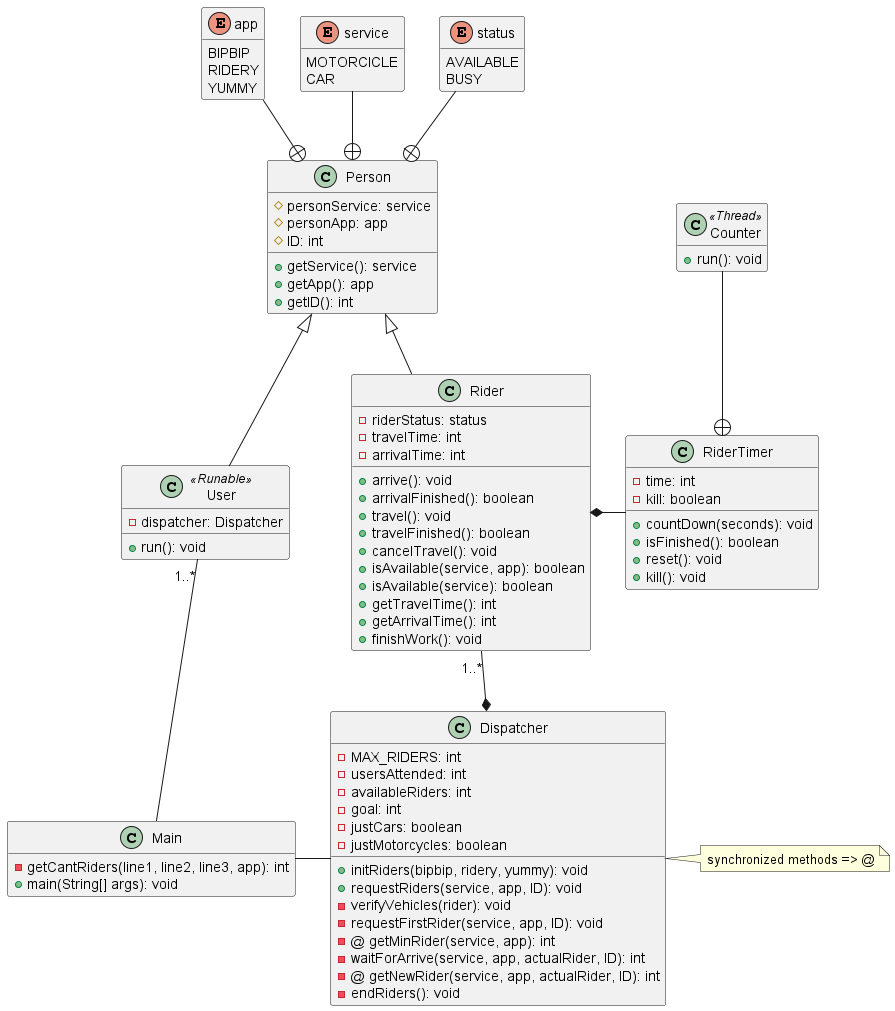

The diagram above was rendered by PlantUML. Its source (embedded in the PNG):
@startuml Riders_attack
hide empty members

enum status {
    AVAILABLE
    BUSY
}

enum service {
    MOTORCICLE
    CAR
}

enum app {
    BIPBIP
    RIDERY
    YUMMY
}

class Person {
    #personService: service
    #personApp: app
    #ID: int
    +getService(): service
    +getApp(): app
    +getID(): int
}

class Rider {
    -riderStatus: status
    -travelTime: int
    -arrivalTime: int
    +arrive(): void
    +arrivalFinished(): boolean
    +travel(): void
    +travelFinished(): boolean
    +cancelTravel(): void
    +isAvailable(service, app): boolean
    +isAvailable(service): boolean
    +getTravelTime(): int
    +getArrivalTime(): int
    +finishWork(): void
}

class User <<Runable>>{
    -dispatcher: Dispatcher
    +run(): void
}

class RiderTimer {
    -time: int
    -kill: boolean
    +countDown(seconds): void
    +isFinished(): boolean
    +reset(): void
    +kill(): void
}

class Counter <<Thread>> {
    +run(): void
}

class Dispatcher {
    -MAX_RIDERS: int
    -usersAttended: int
    -availableRiders: int
    -goal: int
    -justCars: boolean
    -justMotorcycles: boolean
    +initRiders(bipbip, ridery, yummy): void
    +requestRiders(service, app, ID): void
    -verifyVehicles(rider): void
    -requestFirstRider(service, app, ID): void
    -@ getMinRider(service, app): int
    -waitForArrive(service, app, actualRider, ID): int
    -@ getNewRider(service, app, actualRider, ID): int
    -endRiders(): void
}

class Main {
    -getCantRiders(line1, line2, line3, app): int
    +main(String[] args): void
}

note right of Dispatcher
    synchronized methods => @
end note

Main - Dispatcher
Main -u- "1..*" User
Dispatcher *-u- "1..*" Rider
Counter -d-+ RiderTimer
RiderTimer -l-* Rider
Rider -u-|> Person
User -u-|> Person
status -[hidden]l- service
service -[hidden]l- app
Person +-u- app
Person +-u- service
Person +-u- status 

@enduml